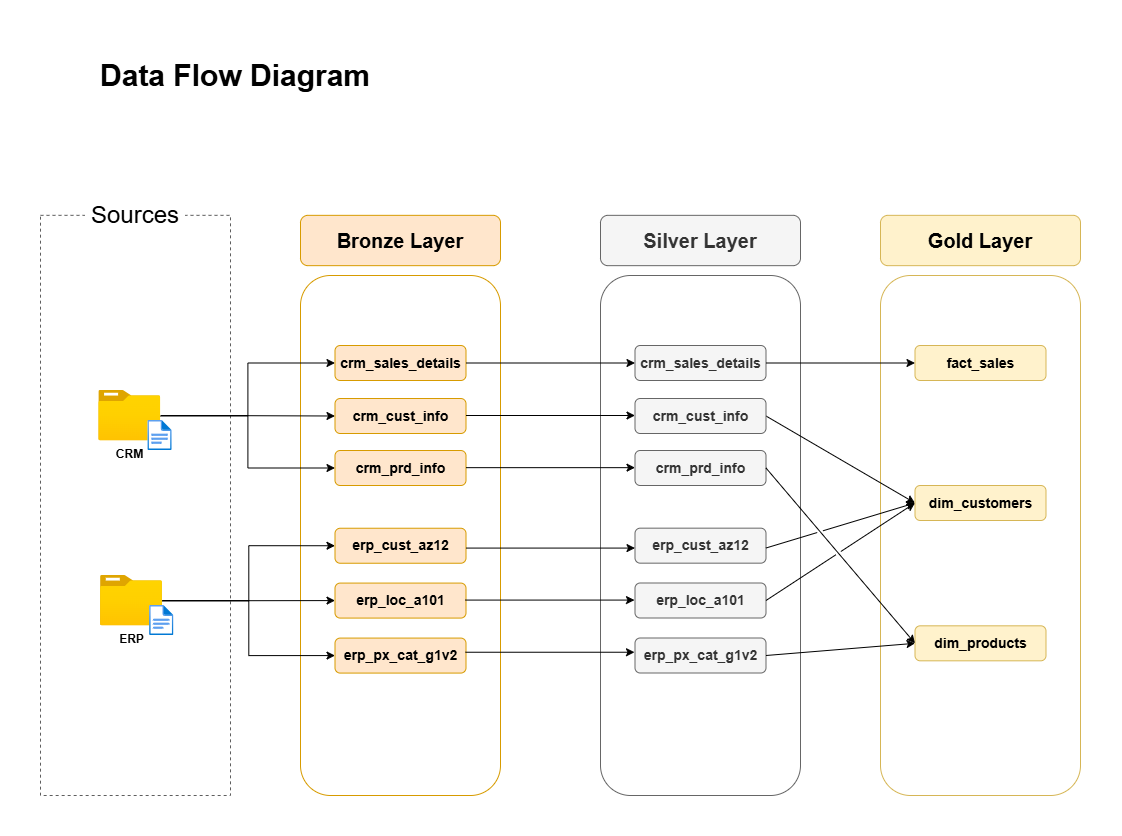

The diagram above was exported from draw.io. Its source (the exported page's mxGraphModel, read from the mxfile embedded in the PNG):
<mxGraphModel dx="1894" dy="1105" grid="1" gridSize="10" guides="1" tooltips="1" connect="1" arrows="1" fold="1" page="1" pageScale="1" pageWidth="1654" pageHeight="1169" math="0" shadow="0">
  <root>
    <mxCell id="0" />
    <mxCell id="1" parent="0" />
    <mxCell id="uBCEMPq1N8sklPPngg69-5" parent="1" style="rounded=1;whiteSpace=wrap;html=1;fontSize=20;fillColor=none;strokeColor=#d6b656;glass=0;" value="" vertex="1">
      <mxGeometry height="520" width="200" x="950" y="355" as="geometry" />
    </mxCell>
    <mxCell id="uBCEMPq1N8sklPPngg69-3" parent="1" style="rounded=1;whiteSpace=wrap;html=1;fontSize=20;fillColor=none;strokeColor=#666666;glass=0;fontColor=#333333;" value="" vertex="1">
      <mxGeometry height="520" width="200" x="670" y="355.00000000000006" as="geometry" />
    </mxCell>
    <mxCell id="sxn88xfgYuBpLfs_Afi3-1" parent="1" style="rounded=0;whiteSpace=wrap;html=1;fillColor=none;dashed=1;strokeColor=#5E5E5E;" value="" vertex="1">
      <mxGeometry height="580.16" width="190" x="110" y="294.84" as="geometry" />
    </mxCell>
    <mxCell id="sxn88xfgYuBpLfs_Afi3-2" parent="1" style="rounded=0;whiteSpace=wrap;html=1;fontSize=24;strokeColor=none;" value="Sources" vertex="1">
      <mxGeometry height="30" width="100" x="155" y="280" as="geometry" />
    </mxCell>
    <mxCell id="sxn88xfgYuBpLfs_Afi3-7" parent="1" style="rounded=1;whiteSpace=wrap;html=1;fillColor=#ffe6cc;strokeColor=#d79b00;fontSize=20;fontStyle=1" value="Bronze Layer" vertex="1">
      <mxGeometry height="50.32" width="200" x="370" y="294.84" as="geometry" />
    </mxCell>
    <mxCell id="sxn88xfgYuBpLfs_Afi3-10" parent="1" style="rounded=1;whiteSpace=wrap;html=1;fontSize=20;fillColor=none;strokeColor=#d79b00;gradientColor=none;glass=0;" value="" vertex="1">
      <mxGeometry height="520" width="200" x="370" y="355" as="geometry" />
    </mxCell>
    <mxCell id="sxn88xfgYuBpLfs_Afi3-52" edge="1" parent="1" source="sxn88xfgYuBpLfs_Afi3-13" style="edgeStyle=orthogonalEdgeStyle;rounded=0;orthogonalLoop=1;jettySize=auto;html=1;entryX=0;entryY=0.5;entryDx=0;entryDy=0;" target="sxn88xfgYuBpLfs_Afi3-44">
      <mxGeometry relative="1" as="geometry" />
    </mxCell>
    <mxCell id="sxn88xfgYuBpLfs_Afi3-57" edge="1" parent="1" source="sxn88xfgYuBpLfs_Afi3-13" style="edgeStyle=orthogonalEdgeStyle;rounded=0;orthogonalLoop=1;jettySize=auto;html=1;entryX=0;entryY=0.5;entryDx=0;entryDy=0;" target="sxn88xfgYuBpLfs_Afi3-47">
      <mxGeometry relative="1" as="geometry" />
    </mxCell>
    <mxCell id="uBCEMPq1N8sklPPngg69-14" edge="1" parent="1" source="sxn88xfgYuBpLfs_Afi3-13" style="edgeStyle=orthogonalEdgeStyle;rounded=0;orthogonalLoop=1;jettySize=auto;html=1;entryX=0;entryY=0.5;entryDx=0;entryDy=0;" target="sxn88xfgYuBpLfs_Afi3-48">
      <mxGeometry relative="1" as="geometry" />
    </mxCell>
    <mxCell id="sxn88xfgYuBpLfs_Afi3-13" parent="1" style="image;aspect=fixed;html=1;points=[];align=center;fontSize=12;image=img/lib/azure2/general/Folder_Blank.svg;" value="&lt;b&gt;CRM&lt;/b&gt;" vertex="1">
      <mxGeometry height="50.32" width="62" x="168.28" y="470.00000000000006" as="geometry" />
    </mxCell>
    <mxCell id="sxn88xfgYuBpLfs_Afi3-14" parent="1" style="image;aspect=fixed;html=1;points=[];align=center;fontSize=12;image=img/lib/azure2/general/File.svg;" value="" vertex="1">
      <mxGeometry height="30" width="24.35" x="217.36999999999998" y="500" as="geometry" />
    </mxCell>
    <mxCell id="sxn88xfgYuBpLfs_Afi3-59" edge="1" parent="1" source="sxn88xfgYuBpLfs_Afi3-15" style="edgeStyle=orthogonalEdgeStyle;rounded=0;orthogonalLoop=1;jettySize=auto;html=1;entryX=0;entryY=0.5;entryDx=0;entryDy=0;" target="sxn88xfgYuBpLfs_Afi3-49">
      <mxGeometry relative="1" as="geometry" />
    </mxCell>
    <mxCell id="sxn88xfgYuBpLfs_Afi3-60" edge="1" parent="1" source="sxn88xfgYuBpLfs_Afi3-15" style="edgeStyle=orthogonalEdgeStyle;rounded=0;orthogonalLoop=1;jettySize=auto;html=1;entryX=0;entryY=0.5;entryDx=0;entryDy=0;" target="sxn88xfgYuBpLfs_Afi3-50">
      <mxGeometry relative="1" as="geometry" />
    </mxCell>
    <mxCell id="sxn88xfgYuBpLfs_Afi3-61" edge="1" parent="1" source="sxn88xfgYuBpLfs_Afi3-15" style="edgeStyle=orthogonalEdgeStyle;rounded=0;orthogonalLoop=1;jettySize=auto;html=1;entryX=0;entryY=0.5;entryDx=0;entryDy=0;" target="sxn88xfgYuBpLfs_Afi3-51">
      <mxGeometry relative="1" as="geometry" />
    </mxCell>
    <mxCell id="sxn88xfgYuBpLfs_Afi3-15" parent="1" style="image;aspect=fixed;html=1;points=[];align=center;fontSize=12;image=img/lib/azure2/general/Folder_Blank.svg;fontStyle=1" value="ERP" vertex="1">
      <mxGeometry height="50.32" width="62" x="170" y="655" as="geometry" />
    </mxCell>
    <mxCell id="sxn88xfgYuBpLfs_Afi3-16" parent="1" style="image;aspect=fixed;html=1;points=[];align=center;fontSize=12;image=img/lib/azure2/general/File.svg;" value="" vertex="1">
      <mxGeometry height="30" width="24.35" x="219.08999999999997" y="685" as="geometry" />
    </mxCell>
    <mxCell id="sxn88xfgYuBpLfs_Afi3-44" parent="1" style="rounded=1;whiteSpace=wrap;html=1;fillColor=#ffe6cc;strokeColor=#d79b00;fontSize=14;fontStyle=1" value="&lt;font&gt;crm_sales_details&lt;/font&gt;" vertex="1">
      <mxGeometry height="35" width="131" x="404.5" y="425" as="geometry" />
    </mxCell>
    <mxCell id="sxn88xfgYuBpLfs_Afi3-47" parent="1" style="rounded=1;whiteSpace=wrap;html=1;fillColor=#ffe6cc;strokeColor=#d79b00;fontSize=14;fontStyle=1" value="&lt;font&gt;crm_cust_info&lt;/font&gt;" vertex="1">
      <mxGeometry height="35" width="131" x="404.5" y="478.00000000000006" as="geometry" />
    </mxCell>
    <mxCell id="sxn88xfgYuBpLfs_Afi3-48" parent="1" style="rounded=1;whiteSpace=wrap;html=1;fillColor=#ffe6cc;strokeColor=#d79b00;fontSize=14;fontStyle=1" value="&lt;font&gt;crm_prd_info&lt;/font&gt;" vertex="1">
      <mxGeometry height="35" width="131" x="404.5" y="530" as="geometry" />
    </mxCell>
    <mxCell id="sxn88xfgYuBpLfs_Afi3-49" parent="1" style="rounded=1;whiteSpace=wrap;html=1;fillColor=#ffe6cc;strokeColor=#d79b00;fontSize=14;fontStyle=1" value="erp_cust_az12" vertex="1">
      <mxGeometry height="35" width="131" x="404.5" y="607.74" as="geometry" />
    </mxCell>
    <mxCell id="sxn88xfgYuBpLfs_Afi3-50" parent="1" style="rounded=1;whiteSpace=wrap;html=1;fillColor=#ffe6cc;strokeColor=#d79b00;fontSize=14;fontStyle=1" value="&lt;font&gt;erp_loc_a101&lt;/font&gt;" vertex="1">
      <mxGeometry height="35" width="131" x="404.5" y="662.58" as="geometry" />
    </mxCell>
    <mxCell id="sxn88xfgYuBpLfs_Afi3-51" parent="1" style="rounded=1;whiteSpace=wrap;html=1;fillColor=#ffe6cc;strokeColor=#d79b00;fontSize=14;fontStyle=1" value="&lt;font&gt;erp_px_cat_g1v2&lt;/font&gt;" vertex="1">
      <mxGeometry height="35" width="131" x="404.5" y="717.58" as="geometry" />
    </mxCell>
    <mxCell id="m211Ri0wJ4eAt8VX6-Qj-1" parent="1" style="rounded=1;whiteSpace=wrap;html=1;fontSize=14;fontStyle=1;fillColor=#f5f5f5;fontColor=#333333;strokeColor=#666666;" value="&lt;font&gt;crm_sales_details&lt;/font&gt;" vertex="1">
      <mxGeometry height="35" width="131" x="704.5" y="425" as="geometry" />
    </mxCell>
    <mxCell id="uBCEMPq1N8sklPPngg69-22" edge="1" parent="1" source="m211Ri0wJ4eAt8VX6-Qj-2" style="rounded=0;orthogonalLoop=1;jettySize=auto;html=1;entryX=0;entryY=0.5;entryDx=0;entryDy=0;strokeColor=default;anchorPointDirection=1;bendable=1;movable=1;exitX=1;exitY=0.5;exitDx=0;exitDy=0;jumpStyle=gap;" target="m211Ri0wJ4eAt8VX6-Qj-14">
      <mxGeometry relative="1" as="geometry" />
    </mxCell>
    <mxCell id="m211Ri0wJ4eAt8VX6-Qj-2" parent="1" style="rounded=1;whiteSpace=wrap;html=1;fontSize=14;fontStyle=1;fillColor=#f5f5f5;fontColor=#333333;strokeColor=#666666;" value="&lt;font&gt;crm_cust_info&lt;/font&gt;" vertex="1">
      <mxGeometry height="35" width="131" x="704.5" y="478.0000000000001" as="geometry" />
    </mxCell>
    <mxCell id="m211Ri0wJ4eAt8VX6-Qj-3" parent="1" style="rounded=1;whiteSpace=wrap;html=1;fontSize=14;fontStyle=1;fillColor=#f5f5f5;fontColor=#333333;strokeColor=#666666;" value="&lt;font&gt;crm_prd_info&lt;/font&gt;" vertex="1">
      <mxGeometry height="35" width="131" x="704.5" y="529.9999999999999" as="geometry" />
    </mxCell>
    <mxCell id="m211Ri0wJ4eAt8VX6-Qj-4" parent="1" style="rounded=1;whiteSpace=wrap;html=1;fontSize=14;fontStyle=1;fillColor=#f5f5f5;fontColor=#333333;strokeColor=#666666;" value="erp_cust_az12" vertex="1">
      <mxGeometry height="35" width="131" x="704.5" y="607.66" as="geometry" />
    </mxCell>
    <mxCell id="m211Ri0wJ4eAt8VX6-Qj-5" parent="1" style="rounded=1;whiteSpace=wrap;html=1;fontSize=14;fontStyle=1;fillColor=#f5f5f5;fontColor=#333333;strokeColor=#666666;" value="&lt;font&gt;erp_loc_a101&lt;/font&gt;" vertex="1">
      <mxGeometry height="35" width="131" x="704.5" y="662.5" as="geometry" />
    </mxCell>
    <mxCell id="m211Ri0wJ4eAt8VX6-Qj-6" parent="1" style="rounded=1;whiteSpace=wrap;html=1;fontSize=14;fontStyle=1;fillColor=#f5f5f5;fontColor=#333333;strokeColor=#666666;" value="&lt;font&gt;erp_px_cat_g1v2&lt;/font&gt;" vertex="1">
      <mxGeometry height="35" width="131" x="704.5" y="717.5" as="geometry" />
    </mxCell>
    <mxCell id="m211Ri0wJ4eAt8VX6-Qj-13" parent="1" style="rounded=1;whiteSpace=wrap;html=1;fillColor=#fff2cc;strokeColor=#d6b656;fontSize=14;fontStyle=1" value="&lt;font&gt;fact_sales&lt;/font&gt;" vertex="1">
      <mxGeometry height="35" width="131" x="984.5" y="425" as="geometry" />
    </mxCell>
    <mxCell id="m211Ri0wJ4eAt8VX6-Qj-14" parent="1" style="rounded=1;whiteSpace=wrap;html=1;fillColor=#fff2cc;strokeColor=#d6b656;fontSize=14;fontStyle=1" value="&lt;font&gt;dim_customers&lt;/font&gt;" vertex="1">
      <mxGeometry height="35" width="131" x="984.5" y="565" as="geometry" />
    </mxCell>
    <mxCell id="m211Ri0wJ4eAt8VX6-Qj-15" parent="1" style="rounded=1;whiteSpace=wrap;html=1;fillColor=#fff2cc;strokeColor=#d6b656;fontSize=14;fontStyle=1" value="&lt;font&gt;dim_products&lt;/font&gt;" vertex="1">
      <mxGeometry height="35" width="131" x="984.5" y="705.32" as="geometry" />
    </mxCell>
    <mxCell id="uBCEMPq1N8sklPPngg69-1" parent="1" style="rounded=0;whiteSpace=wrap;html=1;fontSize=30;fontStyle=1;fillColor=none;strokeColor=none;" value="Data Flow Diagram" vertex="1">
      <mxGeometry height="70" width="390" x="110" y="120" as="geometry" />
    </mxCell>
    <mxCell id="uBCEMPq1N8sklPPngg69-2" parent="1" style="rounded=1;whiteSpace=wrap;html=1;fillColor=#f5f5f5;strokeColor=#666666;fontSize=20;fontStyle=1;fontColor=#333333;" value="Silver Layer" vertex="1">
      <mxGeometry height="50.32" width="200" x="670" y="294.84000000000003" as="geometry" />
    </mxCell>
    <mxCell id="uBCEMPq1N8sklPPngg69-4" parent="1" style="rounded=1;whiteSpace=wrap;html=1;fillColor=#fff2cc;strokeColor=#d6b656;fontSize=20;fontStyle=1" value="Gold Layer" vertex="1">
      <mxGeometry height="50.32" width="200" x="950" y="294.84" as="geometry" />
    </mxCell>
    <mxCell id="uBCEMPq1N8sklPPngg69-15" edge="1" parent="1" source="sxn88xfgYuBpLfs_Afi3-44" style="endArrow=classic;html=1;rounded=0;exitX=1;exitY=0.5;exitDx=0;exitDy=0;entryX=0;entryY=0.5;entryDx=0;entryDy=0;" target="m211Ri0wJ4eAt8VX6-Qj-1" value="">
      <mxGeometry height="50" relative="1" width="50" as="geometry">
        <mxPoint x="640" y="600" as="sourcePoint" />
        <mxPoint x="690" y="550" as="targetPoint" />
      </mxGeometry>
    </mxCell>
    <mxCell id="uBCEMPq1N8sklPPngg69-16" edge="1" parent="1" style="endArrow=classic;html=1;rounded=0;exitX=1;exitY=0.5;exitDx=0;exitDy=0;entryX=0;entryY=0.5;entryDx=0;entryDy=0;" value="">
      <mxGeometry height="50" relative="1" width="50" as="geometry">
        <mxPoint x="535.5" y="495" as="sourcePoint" />
        <mxPoint x="704.5" y="495" as="targetPoint" />
      </mxGeometry>
    </mxCell>
    <mxCell id="uBCEMPq1N8sklPPngg69-17" edge="1" parent="1" style="endArrow=classic;html=1;rounded=0;exitX=1;exitY=0.5;exitDx=0;exitDy=0;entryX=0;entryY=0.5;entryDx=0;entryDy=0;" value="">
      <mxGeometry height="50" relative="1" width="50" as="geometry">
        <mxPoint x="535.5" y="547.16" as="sourcePoint" />
        <mxPoint x="704.5" y="547.16" as="targetPoint" />
      </mxGeometry>
    </mxCell>
    <mxCell id="uBCEMPq1N8sklPPngg69-18" edge="1" parent="1" style="endArrow=classic;html=1;rounded=0;exitX=1;exitY=0.5;exitDx=0;exitDy=0;entryX=0;entryY=0.5;entryDx=0;entryDy=0;" value="">
      <mxGeometry height="50" relative="1" width="50" as="geometry">
        <mxPoint x="535.5" y="627.58" as="sourcePoint" />
        <mxPoint x="704.5" y="627.58" as="targetPoint" />
      </mxGeometry>
    </mxCell>
    <mxCell id="uBCEMPq1N8sklPPngg69-19" edge="1" parent="1" style="endArrow=classic;html=1;rounded=0;exitX=1;exitY=0.5;exitDx=0;exitDy=0;entryX=0;entryY=0.5;entryDx=0;entryDy=0;" value="">
      <mxGeometry height="50" relative="1" width="50" as="geometry">
        <mxPoint x="535" y="679.58" as="sourcePoint" />
        <mxPoint x="704" y="679.58" as="targetPoint" />
      </mxGeometry>
    </mxCell>
    <mxCell id="uBCEMPq1N8sklPPngg69-20" edge="1" parent="1" style="endArrow=classic;html=1;rounded=0;exitX=1;exitY=0.5;exitDx=0;exitDy=0;entryX=0;entryY=0.5;entryDx=0;entryDy=0;" value="">
      <mxGeometry height="50" relative="1" width="50" as="geometry">
        <mxPoint x="535" y="731.74" as="sourcePoint" />
        <mxPoint x="704" y="731.74" as="targetPoint" />
      </mxGeometry>
    </mxCell>
    <mxCell id="uBCEMPq1N8sklPPngg69-26" edge="1" parent="1" source="m211Ri0wJ4eAt8VX6-Qj-1" style="rounded=0;orthogonalLoop=1;jettySize=auto;html=1;entryX=0;entryY=0.5;entryDx=0;entryDy=0;strokeColor=default;anchorPointDirection=1;bendable=1;movable=1;exitX=1;exitY=0.5;exitDx=0;exitDy=0;" target="m211Ri0wJ4eAt8VX6-Qj-13">
      <mxGeometry relative="1" as="geometry">
        <mxPoint x="910" y="470" as="sourcePoint" />
        <mxPoint x="1058" y="575" as="targetPoint" />
      </mxGeometry>
    </mxCell>
    <mxCell id="uBCEMPq1N8sklPPngg69-27" edge="1" parent="1" source="m211Ri0wJ4eAt8VX6-Qj-3" style="rounded=0;orthogonalLoop=1;jettySize=auto;html=1;strokeColor=default;anchorPointDirection=1;bendable=1;movable=1;exitX=1;exitY=0.5;exitDx=0;exitDy=0;entryX=0;entryY=0.5;entryDx=0;entryDy=0;jumpStyle=gap;" target="m211Ri0wJ4eAt8VX6-Qj-15">
      <mxGeometry relative="1" as="geometry">
        <mxPoint x="835.5" y="548" as="sourcePoint" />
        <mxPoint x="983.5" y="653" as="targetPoint" />
      </mxGeometry>
    </mxCell>
    <mxCell id="uBCEMPq1N8sklPPngg69-28" edge="1" parent="1" style="rounded=0;orthogonalLoop=1;jettySize=auto;html=1;entryX=0;entryY=0.5;entryDx=0;entryDy=0;strokeColor=default;anchorPointDirection=1;bendable=1;movable=1;exitX=1;exitY=0.5;exitDx=0;exitDy=0;jumpStyle=gap;" target="m211Ri0wJ4eAt8VX6-Qj-14">
      <mxGeometry relative="1" as="geometry">
        <mxPoint x="835.5" y="627.5" as="sourcePoint" />
        <mxPoint x="983.5" y="732.5" as="targetPoint" />
      </mxGeometry>
    </mxCell>
    <mxCell id="uBCEMPq1N8sklPPngg69-29" edge="1" parent="1" source="m211Ri0wJ4eAt8VX6-Qj-5" style="rounded=0;orthogonalLoop=1;jettySize=auto;html=1;entryX=0;entryY=0.5;entryDx=0;entryDy=0;strokeColor=default;anchorPointDirection=1;bendable=1;movable=1;exitX=1;exitY=0.5;exitDx=0;exitDy=0;jumpStyle=gap;" target="m211Ri0wJ4eAt8VX6-Qj-14">
      <mxGeometry relative="1" as="geometry">
        <mxPoint x="890" y="700" as="sourcePoint" />
        <mxPoint x="1038" y="805" as="targetPoint" />
      </mxGeometry>
    </mxCell>
    <mxCell id="uBCEMPq1N8sklPPngg69-30" edge="1" parent="1" source="m211Ri0wJ4eAt8VX6-Qj-6" style="rounded=0;orthogonalLoop=1;jettySize=auto;html=1;entryX=0;entryY=0.5;entryDx=0;entryDy=0;strokeColor=default;anchorPointDirection=1;bendable=1;movable=1;exitX=1;exitY=0.5;exitDx=0;exitDy=0;jumpStyle=gap;" target="m211Ri0wJ4eAt8VX6-Qj-15">
      <mxGeometry relative="1" as="geometry">
        <mxPoint x="910" y="780" as="sourcePoint" />
        <mxPoint x="1058" y="885" as="targetPoint" />
      </mxGeometry>
    </mxCell>
  </root>
</mxGraphModel>